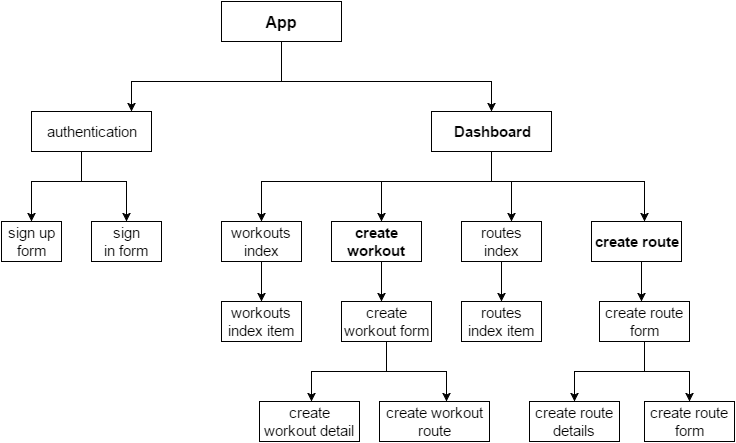

The diagram above was exported from draw.io. Its source (the exported page's mxGraphModel, read from the mxfile embedded in the PNG):
<mxGraphModel dx="880" dy="458" grid="1" gridSize="10" guides="1" tooltips="1" connect="1" arrows="1" fold="1" page="1" pageScale="1" pageWidth="826" pageHeight="1169" background="#ffffff" math="0" shadow="0">
  <root>
    <mxCell id="0" />
    <mxCell id="1" parent="0" />
    <mxCell id="7c6d22953a3ccafc-6" value="" style="edgeStyle=orthogonalEdgeStyle;rounded=0;html=1;jettySize=auto;orthogonalLoop=1;fontSize=15;fontColor=#0D0D0D;" parent="1" source="7c6d22953a3ccafc-1" target="7c6d22953a3ccafc-5" edge="1">
      <mxGeometry relative="1" as="geometry">
        <Array as="points">
          <mxPoint x="320" y="100" />
          <mxPoint x="530" y="100" />
        </Array>
      </mxGeometry>
    </mxCell>
    <mxCell id="7c6d22953a3ccafc-10" value="" style="edgeStyle=orthogonalEdgeStyle;rounded=0;html=1;jettySize=auto;orthogonalLoop=1;fontSize=15;fontColor=#0D0D0D;" parent="1" source="7c6d22953a3ccafc-1" target="7c6d22953a3ccafc-9" edge="1">
      <mxGeometry relative="1" as="geometry">
        <Array as="points">
          <mxPoint x="320" y="100" />
          <mxPoint x="170" y="100" />
        </Array>
      </mxGeometry>
    </mxCell>
    <mxCell id="7c6d22953a3ccafc-1" value="App" style="whiteSpace=wrap;html=1;rounded=0;shadow=0;glass=0;comic=0;fontSize=16;fontStyle=1" parent="1" vertex="1">
      <mxGeometry x="260" y="20" width="120" height="40" as="geometry" />
    </mxCell>
    <mxCell id="7c6d22953a3ccafc-12" value="" style="edgeStyle=orthogonalEdgeStyle;rounded=0;html=1;jettySize=auto;orthogonalLoop=1;fontSize=15;fontColor=#0D0D0D;" parent="1" source="7c6d22953a3ccafc-9" target="7c6d22953a3ccafc-11" edge="1">
      <mxGeometry relative="1" as="geometry">
        <Array as="points">
          <mxPoint x="120" y="200" />
          <mxPoint x="70" y="200" />
        </Array>
      </mxGeometry>
    </mxCell>
    <mxCell id="7c6d22953a3ccafc-14" value="" style="edgeStyle=orthogonalEdgeStyle;rounded=0;html=1;jettySize=auto;orthogonalLoop=1;fontSize=16;fontColor=#0D0D0D;" parent="1" source="7c6d22953a3ccafc-9" target="7c6d22953a3ccafc-13" edge="1">
      <mxGeometry relative="1" as="geometry">
        <Array as="points">
          <mxPoint x="120" y="200" />
          <mxPoint x="165" y="200" />
        </Array>
      </mxGeometry>
    </mxCell>
    <mxCell id="7c6d22953a3ccafc-9" value="authentication" style="whiteSpace=wrap;html=1;rounded=0;shadow=0;glass=0;comic=0;fontSize=15;strokeColor=#000000;" parent="1" vertex="1">
      <mxGeometry x="70" y="130" width="120" height="40" as="geometry" />
    </mxCell>
    <mxCell id="7c6d22953a3ccafc-13" value="sign in&amp;nbsp;&lt;span style=&quot;line-height: 1.2&quot;&gt;form&lt;/span&gt;" style="whiteSpace=wrap;html=1;rounded=0;shadow=0;glass=0;comic=0;fontSize=15;strokeColor=#000000;" parent="1" vertex="1">
      <mxGeometry x="130" y="240" width="70" height="40" as="geometry" />
    </mxCell>
    <mxCell id="7c6d22953a3ccafc-11" value="sign up form" style="whiteSpace=wrap;html=1;rounded=0;shadow=0;glass=0;comic=0;fontSize=15;" parent="1" vertex="1">
      <mxGeometry x="40" y="240" width="60" height="40" as="geometry" />
    </mxCell>
    <mxCell id="7c6d22953a3ccafc-17" value="" style="edgeStyle=orthogonalEdgeStyle;rounded=0;html=1;jettySize=auto;orthogonalLoop=1;fontSize=16;fontColor=#0D0D0D;" parent="1" source="7c6d22953a3ccafc-5" target="7c6d22953a3ccafc-16" edge="1">
      <mxGeometry relative="1" as="geometry">
        <Array as="points">
          <mxPoint x="530" y="200" />
          <mxPoint x="300" y="200" />
        </Array>
      </mxGeometry>
    </mxCell>
    <mxCell id="7c6d22953a3ccafc-21" value="" style="edgeStyle=orthogonalEdgeStyle;rounded=0;html=1;jettySize=auto;orthogonalLoop=1;fontSize=16;fontColor=#0D0D0D;" parent="1" source="7c6d22953a3ccafc-5" target="7c6d22953a3ccafc-20" edge="1">
      <mxGeometry relative="1" as="geometry">
        <Array as="points">
          <mxPoint x="530" y="200" />
          <mxPoint x="550" y="200" />
        </Array>
      </mxGeometry>
    </mxCell>
    <mxCell id="7c6d22953a3ccafc-23" value="" style="edgeStyle=orthogonalEdgeStyle;rounded=0;html=1;jettySize=auto;orthogonalLoop=1;fontSize=16;fontColor=#0D0D0D;" parent="1" source="7c6d22953a3ccafc-5" target="7c6d22953a3ccafc-22" edge="1">
      <mxGeometry relative="1" as="geometry">
        <Array as="points">
          <mxPoint x="530" y="200" />
          <mxPoint x="683" y="200" />
        </Array>
      </mxGeometry>
    </mxCell>
    <mxCell id="7c6d22953a3ccafc-25" value="" style="edgeStyle=orthogonalEdgeStyle;rounded=0;html=1;jettySize=auto;orthogonalLoop=1;fontSize=16;fontColor=#0D0D0D;" parent="1" source="7c6d22953a3ccafc-5" target="7c6d22953a3ccafc-24" edge="1">
      <mxGeometry relative="1" as="geometry">
        <Array as="points">
          <mxPoint x="530" y="200" />
          <mxPoint x="420" y="200" />
        </Array>
      </mxGeometry>
    </mxCell>
    <mxCell id="7c6d22953a3ccafc-5" value="&lt;b&gt;Dashboard&lt;/b&gt;" style="whiteSpace=wrap;html=1;rounded=0;shadow=0;glass=0;comic=0;fontSize=15;" parent="1" vertex="1">
      <mxGeometry x="470" y="130" width="120" height="40" as="geometry" />
    </mxCell>
    <mxCell id="7c6d22953a3ccafc-39" value="" style="edgeStyle=orthogonalEdgeStyle;rounded=0;html=1;jettySize=auto;orthogonalLoop=1;fontSize=16;fontColor=#0D0D0D;" parent="1" source="7c6d22953a3ccafc-24" target="7c6d22953a3ccafc-38" edge="1">
      <mxGeometry relative="1" as="geometry">
        <Array as="points">
          <mxPoint x="420" y="310" />
          <mxPoint x="420" y="310" />
        </Array>
      </mxGeometry>
    </mxCell>
    <mxCell id="7c6d22953a3ccafc-24" value="&lt;b&gt;create workout&lt;/b&gt;" style="whiteSpace=wrap;html=1;rounded=0;shadow=0;glass=0;comic=0;fontSize=15;" parent="1" vertex="1">
      <mxGeometry x="370" y="240" width="90" height="40" as="geometry" />
    </mxCell>
    <mxCell id="7c6d22953a3ccafc-42" value="" style="edgeStyle=orthogonalEdgeStyle;rounded=0;html=1;jettySize=auto;orthogonalLoop=1;fontSize=16;fontColor=#0D0D0D;" parent="1" source="7c6d22953a3ccafc-38" target="7c6d22953a3ccafc-41" edge="1">
      <mxGeometry relative="1" as="geometry">
        <Array as="points">
          <mxPoint x="425" y="390" />
          <mxPoint x="350" y="390" />
        </Array>
      </mxGeometry>
    </mxCell>
    <mxCell id="7c6d22953a3ccafc-46" value="" style="edgeStyle=orthogonalEdgeStyle;rounded=0;html=1;jettySize=auto;orthogonalLoop=1;fontSize=16;fontColor=#0D0D0D;" parent="1" source="7c6d22953a3ccafc-38" target="7c6d22953a3ccafc-45" edge="1">
      <mxGeometry relative="1" as="geometry">
        <Array as="points">
          <mxPoint x="425" y="390" />
          <mxPoint x="485" y="390" />
        </Array>
      </mxGeometry>
    </mxCell>
    <mxCell id="7c6d22953a3ccafc-38" value="create workout form" style="whiteSpace=wrap;html=1;rounded=0;shadow=0;glass=0;comic=0;fontSize=15;" parent="1" vertex="1">
      <mxGeometry x="380" y="320" width="90" height="40" as="geometry" />
    </mxCell>
    <mxCell id="7c6d22953a3ccafc-45" value="create workout route" style="whiteSpace=wrap;html=1;rounded=0;shadow=0;glass=0;comic=0;fontSize=15;" parent="1" vertex="1">
      <mxGeometry x="418" y="420" width="110" height="40" as="geometry" />
    </mxCell>
    <mxCell id="7c6d22953a3ccafc-41" value="create workout detail" style="whiteSpace=wrap;html=1;rounded=0;shadow=0;glass=0;comic=0;fontSize=15;" parent="1" vertex="1">
      <mxGeometry x="298" y="420" width="100" height="40" as="geometry" />
    </mxCell>
    <mxCell id="7c6d22953a3ccafc-32" value="" style="edgeStyle=orthogonalEdgeStyle;rounded=0;html=1;jettySize=auto;orthogonalLoop=1;fontSize=16;fontColor=#0D0D0D;" parent="1" source="7c6d22953a3ccafc-22" target="7c6d22953a3ccafc-31" edge="1">
      <mxGeometry relative="1" as="geometry">
        <Array as="points">
          <mxPoint x="680" y="300" />
          <mxPoint x="680" y="300" />
        </Array>
      </mxGeometry>
    </mxCell>
    <mxCell id="7c6d22953a3ccafc-22" value="&lt;b&gt;create route&lt;/b&gt;" style="whiteSpace=wrap;html=1;rounded=0;shadow=0;glass=0;comic=0;fontSize=15;" parent="1" vertex="1">
      <mxGeometry x="630" y="240" width="90" height="40" as="geometry" />
    </mxCell>
    <mxCell id="7c6d22953a3ccafc-34" value="" style="edgeStyle=orthogonalEdgeStyle;rounded=0;html=1;jettySize=auto;orthogonalLoop=1;fontSize=16;fontColor=#0D0D0D;" parent="1" source="7c6d22953a3ccafc-31" target="7c6d22953a3ccafc-33" edge="1">
      <mxGeometry relative="1" as="geometry" />
    </mxCell>
    <mxCell id="7c6d22953a3ccafc-37" value="" style="edgeStyle=orthogonalEdgeStyle;rounded=0;html=1;jettySize=auto;orthogonalLoop=1;fontSize=16;fontColor=#0D0D0D;" parent="1" source="7c6d22953a3ccafc-31" target="7c6d22953a3ccafc-36" edge="1">
      <mxGeometry relative="1" as="geometry">
        <Array as="points">
          <mxPoint x="683" y="390" />
          <mxPoint x="728" y="390" />
        </Array>
      </mxGeometry>
    </mxCell>
    <mxCell id="7c6d22953a3ccafc-31" value="create route form" style="whiteSpace=wrap;html=1;rounded=0;shadow=0;glass=0;comic=0;fontSize=15;" parent="1" vertex="1">
      <mxGeometry x="638" y="320" width="90" height="40" as="geometry" />
    </mxCell>
    <mxCell id="7c6d22953a3ccafc-36" value="create route form" style="whiteSpace=wrap;html=1;rounded=0;shadow=0;glass=0;comic=0;fontSize=15;" parent="1" vertex="1">
      <mxGeometry x="683" y="420" width="90" height="40" as="geometry" />
    </mxCell>
    <mxCell id="7c6d22953a3ccafc-33" value="create route details" style="whiteSpace=wrap;html=1;rounded=0;shadow=0;glass=0;comic=0;fontSize=15;" parent="1" vertex="1">
      <mxGeometry x="568" y="420" width="90" height="40" as="geometry" />
    </mxCell>
    <mxCell id="7c6d22953a3ccafc-30" value="" style="edgeStyle=orthogonalEdgeStyle;rounded=0;html=1;jettySize=auto;orthogonalLoop=1;fontSize=16;fontColor=#0D0D0D;" parent="1" source="7c6d22953a3ccafc-20" target="7c6d22953a3ccafc-29" edge="1">
      <mxGeometry relative="1" as="geometry">
        <Array as="points">
          <mxPoint x="540" y="290" />
          <mxPoint x="540" y="290" />
        </Array>
      </mxGeometry>
    </mxCell>
    <mxCell id="7c6d22953a3ccafc-20" value="routes index" style="whiteSpace=wrap;html=1;rounded=0;shadow=0;glass=0;comic=0;fontSize=15;" parent="1" vertex="1">
      <mxGeometry x="500" y="240" width="80" height="40" as="geometry" />
    </mxCell>
    <mxCell id="7c6d22953a3ccafc-29" value="routes index item" style="whiteSpace=wrap;html=1;rounded=0;shadow=0;glass=0;comic=0;fontSize=15;" parent="1" vertex="1">
      <mxGeometry x="500" y="320" width="80" height="40" as="geometry" />
    </mxCell>
    <mxCell id="7c6d22953a3ccafc-28" value="" style="edgeStyle=orthogonalEdgeStyle;rounded=0;html=1;jettySize=auto;orthogonalLoop=1;fontSize=16;fontColor=#0D0D0D;" parent="1" source="7c6d22953a3ccafc-16" target="7c6d22953a3ccafc-27" edge="1">
      <mxGeometry relative="1" as="geometry" />
    </mxCell>
    <mxCell id="7c6d22953a3ccafc-16" value="workouts index" style="whiteSpace=wrap;html=1;rounded=0;shadow=0;glass=0;comic=0;fontSize=15;" parent="1" vertex="1">
      <mxGeometry x="260" y="240" width="80" height="40" as="geometry" />
    </mxCell>
    <mxCell id="7c6d22953a3ccafc-27" value="workouts index item" style="whiteSpace=wrap;html=1;rounded=0;shadow=0;glass=0;comic=0;fontSize=15;" parent="1" vertex="1">
      <mxGeometry x="260" y="320" width="80" height="40" as="geometry" />
    </mxCell>
  </root>
</mxGraphModel>